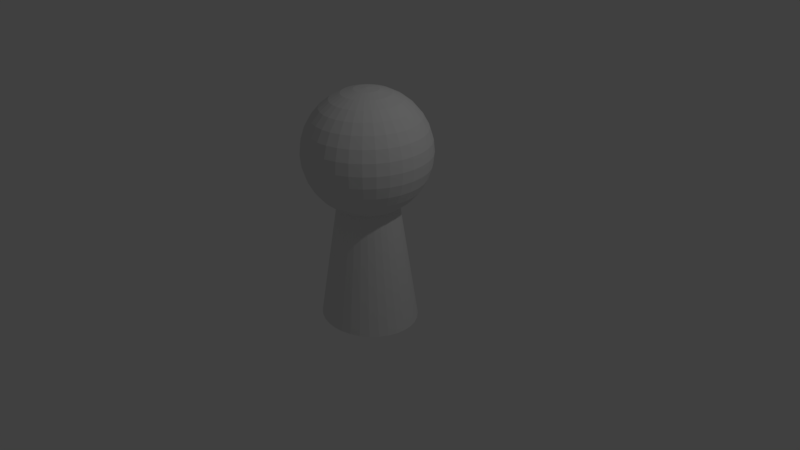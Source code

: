 # Source: peg.blend  (saved by Blender 2.78.0; exported with 4.5.12 LTS)
import bpy
from mathutils import Matrix  # noqa: F401  (used for matrix-valued properties, if any)

bpy.ops.wm.read_factory_settings(use_empty=True)
scene = bpy.context.scene
scene.name = 'Scene'

# ---- collections
col_collection_1 = bpy.data.collections.new('Collection 1'); scene.collection.children.link(col_collection_1)

# ---- world
world_world = bpy.data.worlds.new('World'); scene.world = world_world
world_world.color = (0.05088, 0.05088, 0.05088)
world_world.use_sun_shadow = False
world_world.sun_shadow_jitter_overblur = 0.0
world_world.cycles.sampling_method = 'MANUAL'

# ---- cameras
cam_camera = bpy.data.cameras.new('Camera')
cam_camera.clip_end = 100.0
cam_camera.lens = 35.0
cam_camera.sensor_width = 32.0
cam_camera.sensor_height = 18.0
cam_camera.ortho_scale = 7.314
cam_camera.dof.focus_distance = 0.0
cam_camera.dof.aperture_fstop = 128.0

# ---- lights
light_lamp = bpy.data.lights.new('Lamp', 'POINT')
light_lamp.transmission_factor = 0.0
light_lamp.cutoff_distance = 30.0
light_lamp.energy = 100.0
light_lamp.shadow_buffer_clip_start = 1.001
light_lamp.shadow_soft_size = 0.1
light_lamp.shadow_maximum_resolution = 0.006
light_lamp.use_absolute_resolution = True

# ---- meshes
me_cylinder = bpy.data.meshes.new('Cylinder')
me_cylinder.from_pydata([(0.04699, 0.2601, 2.584), (0.09218, 0.5103, 2.531), (0.1338, 0.7408, 2.444), (0.1703, 0.9429, 2.327), (0.2003, 1.109, 2.185), (0.2225, 1.232, 2.023), (0.2362, 1.308, 1.846), (0.2409, 1.333, 1.663), (0.2362, 1.308, 1.48), (0.2225, 1.232, 1.304), (0.2003, 1.109, 1.142), (0.1703, 0.9429, 0.9995), (0.1338, 0.7408, 0.8828), (0.09218, 0.5103, 0.796), (0.04699, 0.2601, 0.7426), (0.09218, 0.245, 2.584), (0.1808, 0.4807, 2.531), (0.2625, 0.6978, 2.444), (0.3341, 0.8882, 2.327), (0.3929, 1.044, 2.185), (0.4365, 1.16, 2.023), (0.4634, 1.232, 1.846), (0.4725, 1.256, 1.663), (0.4634, 1.232, 1.48), (0.4365, 1.16, 1.304), (0.3929, 1.044, 1.142), (0.3341, 0.8882, 0.9995), (0.2625, 0.6978, 0.8828), (0.1808, 0.4807, 0.796), (0.09218, 0.245, 0.7426), (0.1338, 0.2205, 2.584), (0.2625, 0.4326, 2.531), (0.3811, 0.628, 2.444), (0.485, 0.7993, 2.327), (0.5703, 0.9399, 2.185), (0.6337, 1.044, 2.023), (0.6728, 1.109, 1.846), (0.686, 1.13, 1.663), (0.6728, 1.109, 1.48), (0.6337, 1.044, 1.304), (0.5703, 0.9399, 1.142), (0.485, 0.7993, 0.9995), (0.3811, 0.628, 0.8828), (0.2625, 0.4326, 0.796), (0.1338, 0.2205, 0.7426), (0.1703, 0.1875, 2.584), (0.3341, 0.3679, 2.531), (0.485, 0.5341, 2.444), (0.6173, 0.6798, 2.327), (0.7259, 0.7993, 2.185), (0.8066, 0.8882, 2.023), (0.8563, 0.9429, 1.846), (0.8731, 0.9613, 1.663), (0.8563, 0.9429, 1.48), (0.8066, 0.8882, 1.304), (0.7259, 0.7993, 1.142), (0.6173, 0.6798, 0.9995), (0.485, 0.5341, 0.8828), (0.3341, 0.3679, 0.796), (0.1703, 0.1875, 0.7426), (0.2003, 0.1474, 2.584), (0.3929, 0.289, 2.531), (0.5703, 0.4196, 2.444), (0.7259, 0.5341, 2.327), (0.8536, 0.628, 2.185), (0.9485, 0.6978, 2.023), (1.007, 0.7408, 1.846), (1.027, 0.7553, 1.663), (1.007, 0.7408, 1.48), (0.9485, 0.6978, 1.304), (0.8536, 0.628, 1.142), (0.7259, 0.5341, 0.9995), (0.5703, 0.4196, 0.8828), (0.3929, 0.289, 0.796), (0.2003, 0.1474, 0.7426), (0.0, -4.43e-07, 0.7246), (0.2225, 0.1015, 2.584), (0.4365, 0.1991, 2.531), (0.6337, 0.289, 2.444), (0.8066, 0.3679, 2.327), (0.9485, 0.4326, 2.185), (1.054, 0.4807, 2.023), (1.119, 0.5103, 1.846), (1.141, 0.5203, 1.663), (1.119, 0.5103, 1.48), (1.054, 0.4807, 1.304), (0.9485, 0.4326, 1.142), (0.8066, 0.3679, 0.9995), (0.6337, 0.289, 0.8828), (0.4365, 0.1991, 0.796), (0.2225, 0.1015, 0.7426), (0.2362, 0.05174, 2.584), (0.4634, 0.1015, 2.531), (0.6728, 0.1474, 2.444), (0.8563, 0.1875, 2.327), (1.007, 0.2205, 2.185), (1.119, 0.245, 2.023), (1.188, 0.2601, 1.846), (1.211, 0.2652, 1.663), (1.188, 0.2601, 1.48), (1.119, 0.245, 1.304), (1.007, 0.2205, 1.142), (0.8563, 0.1875, 0.9995), (0.6728, 0.1474, 0.8828), (0.4634, 0.1015, 0.796), (0.2362, 0.05174, 0.7426), (0.2409, -4.441e-07, 2.584), (0.4725, -4.339e-07, 2.531), (0.686, -4.238e-07, 2.444), (0.8731, -4.339e-07, 2.327), (1.027, -4.542e-07, 2.185), (1.141, -3.732e-07, 2.023), (1.211, -5.352e-07, 1.846), (1.235, -5.15e-07, 1.663), (1.211, -5.352e-07, 1.48), (1.141, -3.124e-07, 1.304), (1.027, -4.542e-07, 1.142), (0.8731, -4.339e-07, 0.9995), (0.686, -4.643e-07, 0.8828), (0.4725, -4.137e-07, 0.796), (0.2409, -4.188e-07, 0.7426), (0.2362, -0.05174, 2.584), (0.4634, -0.1015, 2.531), (0.6728, -0.1474, 2.444), (0.8563, -0.1875, 2.327), (1.007, -0.2205, 2.185), (1.119, -0.245, 2.023), (1.188, -0.2601, 1.846), (1.211, -0.2652, 1.663), (1.188, -0.2601, 1.48), (1.119, -0.245, 1.304), (1.007, -0.2205, 1.142), (0.8563, -0.1875, 0.9995), (0.6728, -0.1474, 0.8828), (0.4634, -0.1015, 0.796), (0.2362, -0.05174, 0.7426), (0.2225, -0.1015, 2.584), (0.4365, -0.1991, 2.531), (0.6337, -0.289, 2.444), (0.8066, -0.3679, 2.327), (0.9485, -0.4326, 2.185), (1.054, -0.4807, 2.023), (1.119, -0.5103, 1.846), (1.141, -0.5203, 1.663), (1.119, -0.5103, 1.48), (1.054, -0.4807, 1.304), (0.9485, -0.4326, 1.142), (0.8066, -0.3679, 0.9995), (0.6337, -0.289, 0.8828), (0.4365, -0.1991, 0.796), (0.2225, -0.1015, 0.7426), (0.2003, -0.1474, 2.584), (0.3929, -0.289, 2.531), (0.5703, -0.4196, 2.444), (0.7259, -0.5341, 2.327), (0.8536, -0.628, 2.185), (0.9485, -0.6978, 2.023), (1.007, -0.7408, 1.846), (1.027, -0.7553, 1.663), (1.007, -0.7408, 1.48), (0.9485, -0.6978, 1.304), (0.8536, -0.628, 1.142), (0.7259, -0.5341, 0.9995), (0.5703, -0.4196, 0.8828), (0.3929, -0.289, 0.796), (0.2003, -0.1474, 0.7426), (0.1703, -0.1875, 2.584), (0.3341, -0.3679, 2.531), (0.485, -0.5341, 2.444), (0.6173, -0.6798, 2.327), (0.7259, -0.7993, 2.185), (0.8066, -0.8882, 2.023), (0.8563, -0.9429, 1.846), (0.8731, -0.9613, 1.663), (0.8563, -0.9429, 1.48), (0.8066, -0.8882, 1.304), (0.7259, -0.7993, 1.142), (0.6173, -0.6798, 0.9995), (0.485, -0.5341, 0.8828), (0.3341, -0.3679, 0.796), (0.1703, -0.1875, 0.7426), (0.1338, -0.2205, 2.584), (0.2625, -0.4326, 2.531), (0.3811, -0.628, 2.444), (0.485, -0.7993, 2.327), (0.5703, -0.9399, 2.185), (0.6337, -1.044, 2.023), (0.6728, -1.109, 1.846), (0.686, -1.13, 1.663), (0.6728, -1.109, 1.48), (0.6337, -1.044, 1.304), (0.5703, -0.9399, 1.142), (0.485, -0.7993, 0.9995), (0.3811, -0.628, 0.8828), (0.2625, -0.4326, 0.796), (0.1338, -0.2205, 0.7426), (0.09218, -0.245, 2.584), (0.1808, -0.4807, 2.531), (0.2625, -0.6978, 2.444), (0.3341, -0.8882, 2.327), (0.3929, -1.044, 2.185), (0.4365, -1.16, 2.023), (0.4634, -1.232, 1.846), (0.4725, -1.256, 1.663), (0.4634, -1.232, 1.48), (0.4365, -1.16, 1.304), (0.3929, -1.044, 1.142), (0.3341, -0.8882, 0.9995), (0.2625, -0.6978, 0.8828), (0.1808, -0.4807, 0.796), (0.09218, -0.245, 0.7426), (0.04699, -0.2601, 2.584), (0.09218, -0.5103, 2.531), (0.1338, -0.7408, 2.444), (0.1703, -0.9429, 2.327), (0.2003, -1.109, 2.185), (0.2225, -1.232, 2.023), (0.2362, -1.308, 1.846), (0.2409, -1.333, 1.663), (0.2362, -1.308, 1.48), (0.2225, -1.232, 1.304), (0.2003, -1.109, 1.142), (0.1703, -0.9429, 0.9995), (0.1338, -0.7408, 0.8828), (0.09218, -0.5103, 0.796), (0.04699, -0.2601, 0.7426), (-8.905e-09, -0.2652, 2.584), (5.089e-08, -0.5203, 2.531), (3.249e-08, -0.7553, 2.444), (-3.19e-08, -0.9613, 2.327), (-1.055e-07, -1.13, 2.185), (7.849e-08, -1.256, 2.023), (-1.055e-07, -1.333, 1.846), (-1.239e-07, -1.36, 1.663), (-1.055e-07, -1.333, 1.48), (7.849e-08, -1.256, 1.304), (-1.055e-07, -1.13, 1.142), (-3.19e-08, -0.9613, 0.9995), (-1.35e-08, -0.7553, 0.8828), (4.894e-09, -0.5203, 0.796), (4.894e-09, -0.2652, 0.7426), (-0.04699, -0.2601, 2.584), (-0.09218, -0.5103, 2.531), (-0.1338, -0.7408, 2.444), (-0.1703, -0.9429, 2.327), (-0.2003, -1.109, 2.185), (-0.2225, -1.232, 2.023), (-0.2362, -1.308, 1.846), (-0.2409, -1.333, 1.663), (-0.2362, -1.308, 1.48), (-0.2225, -1.232, 1.304), (-0.2003, -1.109, 1.142), (-0.1703, -0.9429, 0.9995), (-0.1338, -0.7408, 0.8828), (-0.09218, -0.5103, 0.796), (-0.04699, -0.2601, 0.7426), (-0.09218, -0.245, 2.584), (-0.1808, -0.4807, 2.531), (-0.2625, -0.6978, 2.444), (-0.3341, -0.8882, 2.327), (-0.3929, -1.044, 2.185), (-0.4365, -1.16, 2.023), (-0.4634, -1.232, 1.846), (-0.4725, -1.256, 1.663), (-0.4634, -1.232, 1.48), (-0.4365, -1.16, 1.304), (-0.3929, -1.044, 1.142), (-0.3341, -0.8882, 0.9995), (-0.2625, -0.6978, 0.8828), (-0.1808, -0.4807, 0.796), (-0.09218, -0.245, 0.7426), (-2.235e-07, -8.113e-07, 2.602), (-0.1338, -0.2205, 2.584), (-0.2625, -0.4326, 2.531), (-0.3811, -0.628, 2.444), (-0.485, -0.7993, 2.327), (-0.5703, -0.9399, 2.185), (-0.6337, -1.044, 2.023), (-0.6728, -1.109, 1.846), (-0.686, -1.13, 1.663), (-0.6728, -1.109, 1.48), (-0.6337, -1.044, 1.304), (-0.5703, -0.9399, 1.142), (-0.485, -0.7993, 0.9995), (-0.3811, -0.628, 0.8828), (-0.2625, -0.4326, 0.796), (-0.1338, -0.2205, 0.7426), (-0.1703, -0.1875, 2.584), (-0.3341, -0.3679, 2.531), (-0.485, -0.5341, 2.444), (-0.6173, -0.6798, 2.327), (-0.7259, -0.7993, 2.185), (-0.8066, -0.8882, 2.023), (-0.8563, -0.9429, 1.846), (-0.8731, -0.9613, 1.663), (-0.8563, -0.9429, 1.48), (-0.8066, -0.8882, 1.304), (-0.7259, -0.7993, 1.142), (-0.6173, -0.6798, 0.9995), (-0.485, -0.5341, 0.8828), (-0.3341, -0.3679, 0.796), (-0.1703, -0.1875, 0.7426), (-0.2003, -0.1474, 2.584), (-0.3929, -0.289, 2.531), (-0.5703, -0.4196, 2.444), (-0.7259, -0.5341, 2.327), (-0.8536, -0.628, 2.185), (-0.9485, -0.6978, 2.023), (-1.007, -0.7408, 1.846), (-1.027, -0.7553, 1.663), (-1.007, -0.7408, 1.48), (-0.9485, -0.6978, 1.304), (-0.8536, -0.628, 1.142), (-0.7259, -0.5341, 0.9995), (-0.5703, -0.4196, 0.8828), (-0.3929, -0.289, 0.796), (-0.2003, -0.1474, 0.7426), (-0.2225, -0.1015, 2.584), (-0.4365, -0.1991, 2.531), (-0.6337, -0.289, 2.444), (-0.8066, -0.3679, 2.327), (-0.9485, -0.4326, 2.185), (-1.054, -0.4807, 2.023), (-1.119, -0.5103, 1.846), (-1.141, -0.5203, 1.663), (-1.119, -0.5103, 1.48), (-1.054, -0.4807, 1.304), (-0.9485, -0.4326, 1.142), (-0.8066, -0.3679, 0.9995), (-0.6337, -0.289, 0.8828), (-0.4365, -0.1991, 0.796), (-0.2225, -0.1015, 0.7426), (-0.2362, -0.05174, 2.584), (-0.4634, -0.1015, 2.531), (-0.6728, -0.1474, 2.444), (-0.8563, -0.1875, 2.327), (-1.007, -0.2205, 2.185), (-1.119, -0.245, 2.023), (-1.188, -0.2601, 1.846), (-1.211, -0.2652, 1.663), (-1.188, -0.2601, 1.48), (-1.119, -0.245, 1.304), (-1.007, -0.2205, 1.142), (-0.8563, -0.1875, 0.9995), (-0.6728, -0.1474, 0.8828), (-0.4634, -0.1015, 0.796), (-0.2362, -0.05174, 0.7426), (-0.2409, -4.238e-07, 2.584), (-0.4725, -3.833e-07, 2.531), (-0.686, -3.833e-07, 2.444), (-0.873, -2.516e-07, 2.327), (-1.027, -1.908e-07, 2.185), (-1.141, -4.339e-07, 2.023), (-1.211, -1.301e-07, 1.846), (-1.235, -1.908e-07, 1.663), (-1.211, -1.301e-07, 1.48), (-1.141, -4.339e-07, 1.304), (-1.027, -1.908e-07, 1.142), (-0.873, -2.516e-07, 0.9995), (-0.686, -3.529e-07, 0.8828), (-0.4725, -3.428e-07, 0.796), (-0.2409, -4.289e-07, 0.7426), (-0.2362, 0.05174, 2.584), (-0.4634, 0.1015, 2.531), (-0.6728, 0.1474, 2.444), (-0.8563, 0.1875, 2.327), (-1.007, 0.2205, 2.185), (-1.119, 0.245, 2.023), (-1.188, 0.2601, 1.846), (-1.211, 0.2652, 1.663), (-1.188, 0.2601, 1.48), (-1.119, 0.245, 1.304), (-1.007, 0.2205, 1.142), (-0.8563, 0.1875, 0.9995), (-0.6728, 0.1474, 0.8828), (-0.4634, 0.1015, 0.796), (-0.2362, 0.05174, 0.7426), (-0.2225, 0.1015, 2.584), (-0.4365, 0.1991, 2.531), (-0.6337, 0.289, 2.444), (-0.8066, 0.3679, 2.327), (-0.9485, 0.4326, 2.185), (-1.054, 0.4807, 2.023), (-1.119, 0.5103, 1.846), (-1.141, 0.5203, 1.663), (-1.119, 0.5103, 1.48), (-1.054, 0.4807, 1.304), (-0.9485, 0.4326, 1.142), (-0.8066, 0.3679, 0.9995), (-0.6337, 0.289, 0.8828), (-0.4365, 0.1991, 0.796), (-0.2225, 0.1015, 0.7426), (-0.2003, 0.1474, 2.584), (-0.3929, 0.289, 2.531), (-0.5703, 0.4196, 2.444), (-0.7259, 0.5341, 2.327), (-0.8536, 0.628, 2.185), (-0.9485, 0.6978, 2.023), (-1.007, 0.7408, 1.846), (-1.027, 0.7553, 1.663), (-1.007, 0.7408, 1.48), (-0.9485, 0.6978, 1.304), (-0.8536, 0.628, 1.142), (-0.7259, 0.5341, 0.9995), (-0.5703, 0.4196, 0.8828), (-0.3929, 0.289, 0.796), (-0.2003, 0.1474, 0.7426), (-0.1703, 0.1875, 2.584), (-0.3341, 0.3679, 2.531), (-0.485, 0.5341, 2.444), (-0.6173, 0.6798, 2.327), (-0.7259, 0.7993, 2.185), (-0.8066, 0.8882, 2.023), (-0.8563, 0.9429, 1.846), (-0.873, 0.9613, 1.663), (-0.8563, 0.9429, 1.48), (-0.8066, 0.8882, 1.304), (-0.7259, 0.7993, 1.142), (-0.6173, 0.6798, 0.9995), (-0.485, 0.5341, 0.8828), (-0.3341, 0.3679, 0.796), (-0.1703, 0.1875, 0.7426), (-0.1338, 0.2205, 2.584), (-0.2625, 0.4326, 2.531), (-0.3811, 0.628, 2.444), (-0.485, 0.7993, 2.327), (-0.5703, 0.9399, 2.185), (-0.6337, 1.044, 2.023), (-0.6728, 1.109, 1.846), (-0.686, 1.13, 1.663), (-0.6728, 1.109, 1.48), (-0.6337, 1.044, 1.304), (-0.5703, 0.9399, 1.142), (-0.485, 0.7993, 0.9995), (-0.3811, 0.628, 0.8828), (-0.2625, 0.4326, 0.796), (-0.1338, 0.2205, 0.7426), (-0.09218, 0.245, 2.584), (-0.1808, 0.4807, 2.531), (-0.2625, 0.6978, 2.444), (-0.3341, 0.8882, 2.327), (-0.3929, 1.044, 2.185), (-0.4365, 1.16, 2.023), (-0.4634, 1.232, 1.846), (-0.4725, 1.256, 1.663), (-0.4634, 1.232, 1.48), (-0.4365, 1.16, 1.304), (-0.3929, 1.044, 1.142), (-0.3341, 0.8882, 0.9995), (-0.2625, 0.6978, 0.8828), (-0.1808, 0.4807, 0.796), (-0.09218, 0.245, 0.7426), (-0.04699, 0.2601, 2.584), (-0.09218, 0.5103, 2.531), (-0.1338, 0.7408, 2.444), (-0.1703, 0.9429, 2.327), (-0.2003, 1.109, 2.185), (-0.2225, 1.232, 2.023), (-0.2362, 1.308, 1.846), (-0.2409, 1.333, 1.663), (-0.2362, 1.308, 1.48), (-0.2225, 1.232, 1.304), (-0.2003, 1.109, 1.142), (-0.1703, 0.9429, 0.9995), (-0.1338, 0.7408, 0.8828), (-0.09218, 0.5103, 0.796), (-0.04699, 0.2601, 0.7426), (4.629e-08, 0.2652, 2.584), (9.688e-08, 0.5203, 2.531), (1.337e-07, 0.7553, 2.444), (1.889e-07, 0.9613, 2.327), (3.361e-07, 1.13, 2.185), (7.849e-08, 1.256, 2.023), (3.177e-07, 1.333, 1.846), (3.361e-07, 1.36, 1.663), (3.177e-07, 1.333, 1.48), (7.849e-08, 1.256, 1.304), (3.361e-07, 1.13, 1.142), (1.889e-07, 0.9613, 0.9995), (1.521e-07, 0.7553, 0.8828), (9.688e-08, 0.5203, 0.796), (1.869e-08, 0.2652, 0.7426), (0.0, 1.0, -1.0), (4.918e-08, 0.6021, 1.0), (0.1951, 0.9808, -1.0), (0.1143, 0.5905, 1.0), (0.3827, 0.9239, -1.0), (0.2242, 0.5562, 1.0), (0.5556, 0.8315, -1.0), (0.3255, 0.5006, 1.0), (0.7071, 0.7071, -1.0), (0.4142, 0.4257, 1.0), (0.8315, 0.5556, -1.0), (0.4871, 0.3345, 1.0), (0.9239, 0.3827, -1.0), (0.5412, 0.2304, 1.0), (0.9808, 0.1951, -1.0), (0.5745, 0.1175, 1.0), (1.0, 7.55e-08, -1.0), (0.5858, 1.595e-07, 1.0), (0.9808, -0.1951, -1.0), (0.5745, -0.1175, 1.0), (0.9239, -0.3827, -1.0), (0.5412, -0.2304, 1.0), (0.8315, -0.5556, -1.0), (0.4871, -0.3345, 1.0), (0.7071, -0.7071, -1.0), (0.4142, -0.4257, 1.0), (0.5556, -0.8315, -1.0), (0.3255, -0.5006, 1.0), (0.3827, -0.9239, -1.0), (0.2242, -0.5562, 1.0), (0.1951, -0.9808, -1.0), (0.1143, -0.5905, 1.0), (-3.258e-07, -1.0, -1.0), (-1.417e-07, -0.6021, 1.0), (-0.1951, -0.9808, -1.0), (-0.1143, -0.5905, 1.0), (-0.3827, -0.9239, -1.0), (-0.2242, -0.5562, 1.0), (-0.5556, -0.8315, -1.0), (-0.3255, -0.5006, 1.0), (-0.7071, -0.7071, -1.0), (-0.4142, -0.4257, 1.0), (-0.8315, -0.5556, -1.0), (-0.4871, -0.3345, 1.0), (-0.9239, -0.3827, -1.0), (-0.5412, -0.2304, 1.0), (-0.9808, -0.1951, -1.0), (-0.5745, -0.1175, 1.0), (-1.0, 9.656e-07, -1.0), (-0.5858, 6.954e-07, 1.0), (-0.9808, 0.1951, -1.0), (-0.5745, 0.1175, 1.0), (-0.9239, 0.3827, -1.0), (-0.5412, 0.2304, 1.0), (-0.8315, 0.5556, -1.0), (-0.4871, 0.3345, 1.0), (-0.7071, 0.7071, -1.0), (-0.4142, 0.4257, 1.0), (-0.5556, 0.8315, -1.0), (-0.3255, 0.5006, 1.0), (-0.3827, 0.9239, -1.0), (-0.2242, 0.5562, 1.0), (-0.1951, 0.9808, -1.0), (-0.1143, 0.5905, 1.0)], [], [(478, 477, 10, 11), (471, 470, 3, 4), (479, 478, 11, 12), (472, 471, 4, 5), (480, 479, 12, 13), (473, 472, 5, 6), (481, 480, 13, 14), (474, 473, 6, 7), (467, 271, 0), (75, 481, 14), (475, 474, 7, 8), (468, 467, 0, 1), (476, 475, 8, 9), (469, 468, 1, 2), (477, 476, 9, 10), (470, 469, 2, 3), (2, 1, 16, 17), (10, 9, 24, 25), (3, 2, 17, 18), (11, 10, 25, 26), (4, 3, 18, 19), (12, 11, 26, 27), (5, 4, 19, 20), (13, 12, 27, 28), (6, 5, 20, 21), (14, 13, 28, 29), (7, 6, 21, 22), (0, 271, 15), (75, 14, 29), (8, 7, 22, 23), (1, 0, 15, 16), (9, 8, 23, 24), (21, 20, 35, 36), (29, 28, 43, 44), (22, 21, 36, 37), (15, 271, 30), (75, 29, 44), (23, 22, 37, 38), (16, 15, 30, 31), (24, 23, 38, 39), (17, 16, 31, 32), (25, 24, 39, 40), (18, 17, 32, 33), (26, 25, 40, 41), (19, 18, 33, 34), (27, 26, 41, 42), (20, 19, 34, 35), (28, 27, 42, 43), (40, 39, 54, 55), (33, 32, 47, 48), (41, 40, 55, 56), (34, 33, 48, 49), (42, 41, 56, 57), (35, 34, 49, 50), (43, 42, 57, 58), (36, 35, 50, 51), (44, 43, 58, 59), (37, 36, 51, 52), (30, 271, 45), (75, 44, 59), (38, 37, 52, 53), (31, 30, 45, 46), (39, 38, 53, 54), (32, 31, 46, 47), (59, 58, 73, 74), (52, 51, 66, 67), (45, 271, 60), (75, 59, 74), (53, 52, 67, 68), (46, 45, 60, 61), (54, 53, 68, 69), (47, 46, 61, 62), (55, 54, 69, 70), (48, 47, 62, 63), (56, 55, 70, 71), (49, 48, 63, 64), (57, 56, 71, 72), (50, 49, 64, 65), (58, 57, 72, 73), (51, 50, 65, 66), (71, 70, 86, 87), (64, 63, 79, 80), (72, 71, 87, 88), (65, 64, 80, 81), (73, 72, 88, 89), (66, 65, 81, 82), (74, 73, 89, 90), (67, 66, 82, 83), (60, 271, 76), (75, 74, 90), (68, 67, 83, 84), (61, 60, 76, 77), (69, 68, 84, 85), (62, 61, 77, 78), (70, 69, 85, 86), (63, 62, 78, 79), (76, 271, 91), (75, 90, 105), (84, 83, 98, 99), (77, 76, 91, 92), (85, 84, 99, 100), (78, 77, 92, 93), (86, 85, 100, 101), (79, 78, 93, 94), (87, 86, 101, 102), (80, 79, 94, 95), (88, 87, 102, 103), (81, 80, 95, 96), (89, 88, 103, 104), (82, 81, 96, 97), (90, 89, 104, 105), (83, 82, 97, 98), (95, 94, 109, 110), (103, 102, 117, 118), (96, 95, 110, 111), (104, 103, 118, 119), (97, 96, 111, 112), (105, 104, 119, 120), (98, 97, 112, 113), (91, 271, 106), (75, 105, 120), (99, 98, 113, 114), (92, 91, 106, 107), (100, 99, 114, 115), (93, 92, 107, 108), (101, 100, 115, 116), (94, 93, 108, 109), (102, 101, 116, 117), (114, 113, 128, 129), (107, 106, 121, 122), (115, 114, 129, 130), (108, 107, 122, 123), (116, 115, 130, 131), (109, 108, 123, 124), (117, 116, 131, 132), (110, 109, 124, 125), (118, 117, 132, 133), (111, 110, 125, 126), (119, 118, 133, 134), (112, 111, 126, 127), (120, 119, 134, 135), (113, 112, 127, 128), (106, 271, 121), (75, 120, 135), (133, 132, 147, 148), (126, 125, 140, 141), (134, 133, 148, 149), (127, 126, 141, 142), (135, 134, 149, 150), (128, 127, 142, 143), (121, 271, 136), (75, 135, 150), (129, 128, 143, 144), (122, 121, 136, 137), (130, 129, 144, 145), (123, 122, 137, 138), (131, 130, 145, 146), (124, 123, 138, 139), (132, 131, 146, 147), (125, 124, 139, 140), (137, 136, 151, 152), (145, 144, 159, 160), (138, 137, 152, 153), (146, 145, 160, 161), (139, 138, 153, 154), (147, 146, 161, 162), (140, 139, 154, 155), (148, 147, 162, 163), (141, 140, 155, 156), (149, 148, 163, 164), (142, 141, 156, 157), (150, 149, 164, 165), (143, 142, 157, 158), (136, 271, 151), (75, 150, 165), (144, 143, 158, 159), (156, 155, 170, 171), (164, 163, 178, 179), (157, 156, 171, 172), (165, 164, 179, 180), (158, 157, 172, 173), (151, 271, 166), (75, 165, 180), (159, 158, 173, 174), (152, 151, 166, 167), (160, 159, 174, 175), (153, 152, 167, 168), (161, 160, 175, 176), (154, 153, 168, 169), (162, 161, 176, 177), (155, 154, 169, 170), (163, 162, 177, 178), (175, 174, 189, 190), (168, 167, 182, 183), (176, 175, 190, 191), (169, 168, 183, 184), (177, 176, 191, 192), (170, 169, 184, 185), (178, 177, 192, 193), (171, 170, 185, 186), (179, 178, 193, 194), (172, 171, 186, 187), (180, 179, 194, 195), (173, 172, 187, 188), (166, 271, 181), (75, 180, 195), (174, 173, 188, 189), (167, 166, 181, 182), (194, 193, 208, 209), (187, 186, 201, 202), (195, 194, 209, 210), (188, 187, 202, 203), (181, 271, 196), (75, 195, 210), (189, 188, 203, 204), (182, 181, 196, 197), (190, 189, 204, 205), (183, 182, 197, 198), (191, 190, 205, 206), (184, 183, 198, 199), (192, 191, 206, 207), (185, 184, 199, 200), (193, 192, 207, 208), (186, 185, 200, 201), (206, 205, 220, 221), (199, 198, 213, 214), (207, 206, 221, 222), (200, 199, 214, 215), (208, 207, 222, 223), (201, 200, 215, 216), (209, 208, 223, 224), (202, 201, 216, 217), (210, 209, 224, 225), (203, 202, 217, 218), (196, 271, 211), (75, 210, 225), (204, 203, 218, 219), (197, 196, 211, 212), (205, 204, 219, 220), (198, 197, 212, 213), (225, 224, 239, 240), (218, 217, 232, 233), (211, 271, 226), (75, 225, 240), (219, 218, 233, 234), (212, 211, 226, 227), (220, 219, 234, 235), (213, 212, 227, 228), (221, 220, 235, 236), (214, 213, 228, 229), (222, 221, 236, 237), (215, 214, 229, 230), (223, 222, 237, 238), (216, 215, 230, 231), (224, 223, 238, 239), (217, 216, 231, 232), (229, 228, 243, 244), (237, 236, 251, 252), (230, 229, 244, 245), (238, 237, 252, 253), (231, 230, 245, 246), (239, 238, 253, 254), (232, 231, 246, 247), (240, 239, 254, 255), (233, 232, 247, 248), (226, 271, 241), (75, 240, 255), (234, 233, 248, 249), (227, 226, 241, 242), (235, 234, 249, 250), (228, 227, 242, 243), (236, 235, 250, 251), (248, 247, 262, 263), (241, 271, 256), (75, 255, 270), (249, 248, 263, 264), (242, 241, 256, 257), (250, 249, 264, 265), (243, 242, 257, 258), (251, 250, 265, 266), (244, 243, 258, 259), (252, 251, 266, 267), (245, 244, 259, 260), (253, 252, 267, 268), (246, 245, 260, 261), (254, 253, 268, 269), (247, 246, 261, 262), (255, 254, 269, 270), (267, 266, 282, 283), (260, 259, 275, 276), (268, 267, 283, 284), (261, 260, 276, 277), (269, 268, 284, 285), (262, 261, 277, 278), (270, 269, 285, 286), (263, 262, 278, 279), (256, 271, 272), (75, 270, 286), (264, 263, 279, 280), (257, 256, 272, 273), (265, 264, 280, 281), (258, 257, 273, 274), (266, 265, 281, 282), (259, 258, 274, 275), (272, 271, 287), (75, 286, 301), (280, 279, 294, 295), (273, 272, 287, 288), (281, 280, 295, 296), (274, 273, 288, 289), (282, 281, 296, 297), (275, 274, 289, 290), (283, 282, 297, 298), (276, 275, 290, 291), (284, 283, 298, 299), (277, 276, 291, 292), (285, 284, 299, 300), (278, 277, 292, 293), (286, 285, 300, 301), (279, 278, 293, 294), (291, 290, 305, 306), (299, 298, 313, 314), (292, 291, 306, 307), (300, 299, 314, 315), (293, 292, 307, 308), (301, 300, 315, 316), (294, 293, 308, 309), (287, 271, 302), (75, 301, 316), (295, 294, 309, 310), (288, 287, 302, 303), (296, 295, 310, 311), (289, 288, 303, 304), (297, 296, 311, 312), (290, 289, 304, 305), (298, 297, 312, 313), (310, 309, 324, 325), (303, 302, 317, 318), (311, 310, 325, 326), (304, 303, 318, 319), (312, 311, 326, 327), (305, 304, 319, 320), (313, 312, 327, 328), (306, 305, 320, 321), (314, 313, 328, 329), (307, 306, 321, 322), (315, 314, 329, 330), (308, 307, 322, 323), (316, 315, 330, 331), (309, 308, 323, 324), (302, 271, 317), (75, 316, 331), (329, 328, 343, 344), (322, 321, 336, 337), (330, 329, 344, 345), (323, 322, 337, 338), (331, 330, 345, 346), (324, 323, 338, 339), (317, 271, 332), (75, 331, 346), (325, 324, 339, 340), (318, 317, 332, 333), (326, 325, 340, 341), (319, 318, 333, 334), (327, 326, 341, 342), (320, 319, 334, 335), (328, 327, 342, 343), (321, 320, 335, 336), (341, 340, 355, 356), (334, 333, 348, 349), (342, 341, 356, 357), (335, 334, 349, 350), (343, 342, 357, 358), (336, 335, 350, 351), (344, 343, 358, 359), (337, 336, 351, 352), (345, 344, 359, 360), (338, 337, 352, 353), (346, 345, 360, 361), (339, 338, 353, 354), (332, 271, 347), (75, 346, 361), (340, 339, 354, 355), (333, 332, 347, 348), (360, 359, 374, 375), (353, 352, 367, 368), (361, 360, 375, 376), (354, 353, 368, 369), (347, 271, 362), (75, 361, 376), (355, 354, 369, 370), (348, 347, 362, 363), (356, 355, 370, 371), (349, 348, 363, 364), (357, 356, 371, 372), (350, 349, 364, 365), (358, 357, 372, 373), (351, 350, 365, 366), (359, 358, 373, 374), (352, 351, 366, 367), (364, 363, 378, 379), (372, 371, 386, 387), (365, 364, 379, 380), (373, 372, 387, 388), (366, 365, 380, 381), (374, 373, 388, 389), (367, 366, 381, 382), (375, 374, 389, 390), (368, 367, 382, 383), (376, 375, 390, 391), (369, 368, 383, 384), (362, 271, 377), (75, 376, 391), (370, 369, 384, 385), (363, 362, 377, 378), (371, 370, 385, 386), (383, 382, 397, 398), (391, 390, 405, 406), (384, 383, 398, 399), (377, 271, 392), (75, 391, 406), (385, 384, 399, 400), (378, 377, 392, 393), (386, 385, 400, 401), (379, 378, 393, 394), (387, 386, 401, 402), (380, 379, 394, 395), (388, 387, 402, 403), (381, 380, 395, 396), (389, 388, 403, 404), (382, 381, 396, 397), (390, 389, 404, 405), (402, 401, 416, 417), (395, 394, 409, 410), (403, 402, 417, 418), (396, 395, 410, 411), (404, 403, 418, 419), (397, 396, 411, 412), (405, 404, 419, 420), (398, 397, 412, 413), (406, 405, 420, 421), (399, 398, 413, 414), (392, 271, 407), (75, 406, 421), (400, 399, 414, 415), (393, 392, 407, 408), (401, 400, 415, 416), (394, 393, 408, 409), (421, 420, 435, 436), (414, 413, 428, 429), (407, 271, 422), (75, 421, 436), (415, 414, 429, 430), (408, 407, 422, 423), (416, 415, 430, 431), (409, 408, 423, 424), (417, 416, 431, 432), (410, 409, 424, 425), (418, 417, 432, 433), (411, 410, 425, 426), (419, 418, 433, 434), (412, 411, 426, 427), (420, 419, 434, 435), (413, 412, 427, 428), (425, 424, 439, 440), (433, 432, 447, 448), (426, 425, 440, 441), (434, 433, 448, 449), (427, 426, 441, 442), (435, 434, 449, 450), (428, 427, 442, 443), (436, 435, 450, 451), (429, 428, 443, 444), (422, 271, 437), (75, 436, 451), (430, 429, 444, 445), (423, 422, 437, 438), (431, 430, 445, 446), (424, 423, 438, 439), (432, 431, 446, 447), (444, 443, 458, 459), (437, 271, 452), (75, 451, 466), (445, 444, 459, 460), (438, 437, 452, 453), (446, 445, 460, 461), (439, 438, 453, 454), (447, 446, 461, 462), (440, 439, 454, 455), (448, 447, 462, 463), (441, 440, 455, 456), (449, 448, 463, 464), (442, 441, 456, 457), (450, 449, 464, 465), (443, 442, 457, 458), (451, 450, 465, 466), (463, 462, 477, 478), (456, 455, 470, 471), (464, 463, 478, 479), (457, 456, 471, 472), (465, 464, 479, 480), (458, 457, 472, 473), (466, 465, 480, 481), (459, 458, 473, 474), (452, 271, 467), (75, 466, 481), (460, 459, 474, 475), (453, 452, 467, 468), (461, 460, 475, 476), (454, 453, 468, 469), (462, 461, 476, 477), (455, 454, 469, 470), (482, 483, 485, 484), (484, 485, 487, 486), (486, 487, 489, 488), (488, 489, 491, 490), (490, 491, 493, 492), (492, 493, 495, 494), (494, 495, 497, 496), (496, 497, 499, 498), (498, 499, 501, 500), (500, 501, 503, 502), (502, 503, 505, 504), (504, 505, 507, 506), (506, 507, 509, 508), (508, 509, 511, 510), (510, 511, 513, 512), (512, 513, 515, 514), (514, 515, 517, 516), (516, 517, 519, 518), (518, 519, 521, 520), (520, 521, 523, 522), (522, 523, 525, 524), (524, 525, 527, 526), (526, 527, 529, 528), (528, 529, 531, 530), (530, 531, 533, 532), (532, 533, 535, 534), (534, 535, 537, 536), (536, 537, 539, 538), (538, 539, 541, 540), (540, 541, 543, 542), (485, 483, 545, 543, 541, 539, 537, 535, 533, 531, 529, 527, 525, 523, 521, 519, 517, 515, 513, 511, 509, 507, 505, 503, 501, 499, 497, 495, 493, 491, 489, 487), (542, 543, 545, 544), (544, 545, 483, 482), (482, 484, 486, 488, 490, 492, 494, 496, 498, 500, 502, 504, 506, 508, 510, 512, 514, 516, 518, 520, 522, 524, 526, 528, 530, 532, 534, 536, 538, 540, 542, 544)])
me_cylinder.use_remesh_preserve_volume = False
me_cylinder.use_remesh_preserve_attributes = False
me_cylinder.use_mirror_vertex_groups = False
me_cylinder.update()

# ---- objects
ob_cylinder = bpy.data.objects.new('Cylinder', me_cylinder)
ob_lamp = bpy.data.objects.new('Lamp', light_lamp)
ob_camera = bpy.data.objects.new('Camera', cam_camera)

# ---- transforms, parenting, visibility, modifiers, constraints
ob_cylinder.location = (0.0, 0.0, 0.0)
ob_cylinder.scale = (0.6595, 0.6064, 0.8528)
ob_cylinder.lineart.crease_threshold = 0.0
ob_lamp.location = (4.076, 1.005, 5.904)
ob_lamp.rotation_euler = (0.6503, 0.05522, 1.866)
ob_lamp.lock_rotations_4d = False
ob_lamp.empty_display_type = 'ARROWS'
ob_lamp.color = (0.0, 0.0, 0.0, 0.0)
ob_lamp.lineart.crease_threshold = 0.0
ob_camera.location = (7.481, -6.508, 5.344)
ob_camera.rotation_euler = (1.109, 0.0, 0.8149)
ob_camera.lock_rotations_4d = False
ob_camera.empty_display_type = 'ARROWS'
ob_camera.color = (0.0, 0.0, 0.0, 0.0)
ob_camera.display_type = 'WIRE'
ob_camera.lineart.crease_threshold = 0.0

# ---- collection membership
col_collection_1.objects.link(ob_cylinder)
col_collection_1.objects.link(ob_lamp)
col_collection_1.objects.link(ob_camera)

# ---- scene / render settings (as saved in the file)
scene.camera = ob_camera
scene.frame_start = 1; scene.frame_end = 250; scene.frame_set(1)
scene.render.engine = 'BLENDER_EEVEE_NEXT'
scene.render.resolution_percentage = 50
scene.render.dither_intensity = 0.0
scene.cycles.use_denoising = False
scene.cycles.samples = 128
scene.cycles.sampling_pattern = 'TABULATED_SOBOL'
scene.cycles.light_sampling_threshold = 0.0
scene.cycles.use_adaptive_sampling = False
scene.cycles.use_light_tree = False
scene.cycles.blur_glossy = 0.0
scene.cycles.sample_clamp_indirect = 0.0
scene.view_settings.view_transform = 'Standard'
bpy.context.view_layer.update()
